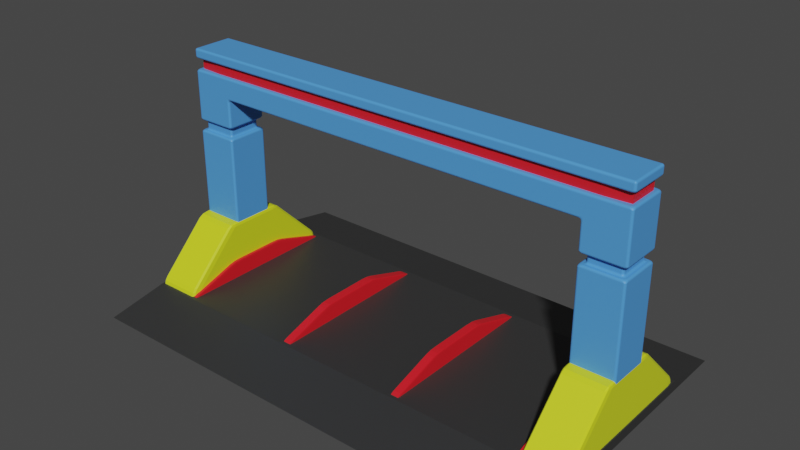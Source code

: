 # Source: loading_overhead.blend  (saved by Blender 2.90.8; exported with 4.5.12 LTS)
import bpy
from mathutils import Matrix  # noqa: F401  (used for matrix-valued properties, if any)

bpy.ops.wm.read_factory_settings(use_empty=True)
scene = bpy.context.scene
scene.name = 'Scene'

# ---- collections
col_collection = bpy.data.collections.new('Collection'); scene.collection.children.link(col_collection)

# ---- materials (node trees are filled in below, after node groups)
mat_material_006 = bpy.data.materials.new('Material.006')
mat_material_006.use_transparent_shadow = False
mat_material_004 = bpy.data.materials.new('Material.004')
mat_material_004.use_transparent_shadow = False
mat_material_003 = bpy.data.materials.new('Material.003')
mat_material_003.use_transparent_shadow = False
mat_material_005 = bpy.data.materials.new('Material.005')
mat_material_005.use_transparent_shadow = False

# ---- material node trees
mat_material_006.use_nodes = True; mat_material_006.node_tree.nodes.clear()
_N = mat_material_006.node_tree.nodes; _L = mat_material_006.node_tree.links
n0 = _N.new('ShaderNodeBsdfPrincipled'); n0.name = 'Principled BSDF'; n0.location = (10, 300)
n0.distribution = 'GGX'
n0.subsurface_method = 'BURLEY'
n0.inputs[0].default_value = (0.08124, 0.3226, 0.8, 1.0)
n0.inputs[3].default_value = 1.45
n0.inputs[27].default_value = (0.0, 0.0, 0.0, 1.0)
n0.inputs[28].default_value = 1.0
n1 = _N.new('ShaderNodeOutputMaterial'); n1.name = 'Material Output'; n1.location = (300, 300)
_L.new(n0.outputs[0], n1.inputs[0])
n1.is_active_output = True
mat_material_004.use_nodes = True; mat_material_004.node_tree.nodes.clear()
_N = mat_material_004.node_tree.nodes; _L = mat_material_004.node_tree.links
n0 = _N.new('ShaderNodeBsdfPrincipled'); n0.name = 'Principled BSDF'; n0.location = (10, 300)
n0.distribution = 'GGX'
n0.subsurface_method = 'BURLEY'
n0.inputs[0].default_value = (0.0331, 0.0331, 0.0331, 1.0)
n0.inputs[3].default_value = 1.45
n0.inputs[27].default_value = (0.0, 0.0, 0.0, 1.0)
n0.inputs[28].default_value = 1.0
n1 = _N.new('ShaderNodeOutputMaterial'); n1.name = 'Material Output'; n1.location = (300, 300)
_L.new(n0.outputs[0], n1.inputs[0])
n1.is_active_output = True
mat_material_003.use_nodes = True; mat_material_003.node_tree.nodes.clear()
_N = mat_material_003.node_tree.nodes; _L = mat_material_003.node_tree.links
n0 = _N.new('ShaderNodeBsdfPrincipled'); n0.name = 'Principled BSDF'; n0.location = (10, 300)
n0.distribution = 'GGX'
n0.subsurface_method = 'BURLEY'
n0.inputs[0].default_value = (0.8, 0.01119, 0.02042, 1.0)
n0.inputs[3].default_value = 1.45
n0.inputs[27].default_value = (0.0, 0.0, 0.0, 1.0)
n0.inputs[28].default_value = 1.0
n1 = _N.new('ShaderNodeOutputMaterial'); n1.name = 'Material Output'; n1.location = (300, 300)
_L.new(n0.outputs[0], n1.inputs[0])
n1.is_active_output = True
mat_material_005.use_nodes = True; mat_material_005.node_tree.nodes.clear()
_N = mat_material_005.node_tree.nodes; _L = mat_material_005.node_tree.links
n0 = _N.new('ShaderNodeBsdfPrincipled'); n0.name = 'Principled BSDF'; n0.location = (10, 300)
n0.distribution = 'GGX'
n0.subsurface_method = 'BURLEY'
n0.inputs[0].default_value = (0.7054, 0.8, 0.01715, 1.0)
n0.inputs[3].default_value = 1.45
n0.inputs[27].default_value = (0.0, 0.0, 0.0, 1.0)
n0.inputs[28].default_value = 1.0
n1 = _N.new('ShaderNodeOutputMaterial'); n1.name = 'Material Output'; n1.location = (300, 300)
_L.new(n0.outputs[0], n1.inputs[0])
n1.is_active_output = True

# ---- world
world_world = bpy.data.worlds.new('World'); scene.world = world_world
world_world.use_nodes = True; world_world.node_tree.nodes.clear()
_N = world_world.node_tree.nodes; _L = world_world.node_tree.links
n0 = _N.new('ShaderNodeOutputWorld'); n0.name = 'World Output'; n0.location = (300, 300)
n1 = _N.new('ShaderNodeBackground'); n1.name = 'Background'; n1.location = (10, 300)
n1.inputs[0].default_value = (0.05088, 0.05088, 0.05088, 1.0)
_L.new(n1.outputs[0], n0.inputs[0])
n0.is_active_output = True
world_world.color = (0.05088, 0.05088, 0.05088)
world_world.use_sun_shadow = False
world_world.sun_shadow_jitter_overblur = 0.0

# ---- meshes
me_cube_003 = bpy.data.meshes.new('Cube.003')
me_cube_003.from_pydata([(-1.0, -1.0, -1.0), (-1.0, -1.0, 10.0), (-1.0, 1.0, -1.0), (-1.0, 1.0, 10.0), (1.0, -1.0, -1.0), (1.0, -1.0, 10.0), (1.0, 1.0, -1.0), (1.0, 1.0, 10.0), (-1.0, -1.0, 7.988), (-1.0, 1.0, 7.988), (1.0, 1.0, 7.988), (1.0, -1.0, 7.988), (19.0, -1.0, 10.0), (19.0, 1.0, 10.0), (19.0, 1.0, 7.988), (19.0, -1.0, 7.988), (21.0, -1.0, 10.0), (21.0, 1.0, 10.0), (21.0, 1.0, 7.988), (21.0, -1.0, 7.988), (19.0, 1.0, -1.012), (19.0, -1.0, -1.012), (21.0, 1.0, -1.012), (21.0, -1.0, -1.012), (21.0, 1.0, 6.65), (19.0, 1.0, 6.65), (21.0, -1.0, 6.65), (19.0, -1.0, 6.65), (21.0, 1.0, 6.204), (21.0, -1.0, 6.204), (19.0, 1.0, 6.204), (19.0, -1.0, 6.204), (20.76, 0.764, 6.65), (19.24, 0.764, 6.65), (20.76, -0.764, 6.65), (19.24, -0.764, 6.65), (20.76, 0.764, 6.204), (20.76, -0.764, 6.204), (19.24, 0.764, 6.204), (19.24, -0.764, 6.204), (-1.0, 1.0, 6.608), (1.0, 1.0, 6.608), (1.0, -1.0, 6.608), (-1.0, -1.0, 6.608), (-1.0, 1.0, 6.131), (1.0, 1.0, 6.131), (1.0, -1.0, 6.131), (-1.0, -1.0, 6.131), (-0.8006, 0.8006, 6.608), (0.8006, 0.8006, 6.608), (0.8006, -0.8006, 6.608), (-0.8006, -0.8006, 6.608), (-0.8006, 0.8006, 6.131), (0.8006, 0.8006, 6.131), (0.8006, -0.8006, 6.131), (-0.8006, -0.8006, 6.131), (-1.0, -1.0, 9.541), (-1.0, 1.0, 9.541), (1.0, 1.0, 9.541), (1.0, -1.0, 9.541), (19.0, 1.0, 9.541), (19.0, -1.0, 9.541), (21.0, 1.0, 9.541), (21.0, -1.0, 9.541), (-1.0, 1.0, 9.03), (1.0, 1.0, 9.03), (1.0, -1.0, 9.03), (19.0, 1.0, 9.03), (19.0, -1.0, 9.03), (21.0, 1.0, 9.03), (21.0, -1.0, 9.03), (-1.0, -1.0, 9.03), (-0.6261, -0.6261, 9.541), (-0.6261, 0.6261, 9.541), (1.0, 0.4712, 9.541), (1.0, -0.4712, 9.541), (19.0, 0.4712, 9.541), (19.0, -0.4712, 9.541), (20.63, 0.6261, 9.541), (20.63, -0.6261, 9.541), (-0.6261, 0.6261, 9.03), (1.0, 0.4712, 9.03), (1.0, -0.4712, 9.03), (19.0, 0.4712, 9.03), (19.0, -0.4712, 9.03), (20.63, 0.6261, 9.03), (20.63, -0.6261, 9.03), (-0.6261, -0.6261, 9.03)], [], [(56, 1, 3, 57), (57, 3, 7, 58), (66, 11, 15, 68), (59, 5, 1, 56), (2, 6, 4, 0), (7, 3, 1, 5), (42, 11, 8, 43), (41, 10, 11, 42), (40, 9, 10, 41), (43, 8, 9, 40), (68, 15, 19, 70), (58, 7, 13, 60), (7, 5, 12, 13), (11, 10, 14, 15), (62, 17, 16, 63), (13, 12, 16, 17), (30, 28, 22, 20), (60, 13, 17, 62), (21, 20, 22, 23), (28, 29, 23, 22), (31, 30, 20, 21), (29, 31, 21, 23), (19, 15, 27, 26), (15, 14, 25, 27), (18, 19, 26, 24), (14, 18, 24, 25), (31, 29, 37, 39), (29, 28, 36, 37), (27, 25, 33, 35), (25, 24, 32, 33), (34, 35, 39, 37), (35, 33, 38, 39), (32, 34, 37, 36), (33, 32, 36, 38), (24, 26, 34, 32), (28, 30, 38, 36), (26, 27, 35, 34), (30, 31, 39, 38), (46, 45, 53, 54), (43, 40, 48, 51), (44, 47, 55, 52), (41, 42, 50, 49), (4, 46, 47, 0), (6, 45, 46, 4), (2, 44, 45, 6), (0, 47, 44, 2), (55, 51, 48, 52), (52, 48, 49, 53), (53, 49, 50, 54), (54, 50, 51, 55), (42, 43, 51, 50), (40, 41, 49, 48), (45, 44, 52, 53), (47, 46, 54, 55), (66, 68, 84, 82), (60, 62, 78, 76), (68, 70, 86, 84), (12, 61, 63, 16), (56, 57, 73, 72), (5, 59, 61, 12), (69, 67, 83, 85), (57, 58, 74, 73), (8, 71, 64, 9), (9, 64, 65, 10), (11, 66, 71, 8), (10, 65, 67, 14), (18, 69, 70, 19), (14, 67, 69, 18), (70, 69, 85, 86), (61, 59, 75, 77), (83, 76, 78, 85), (85, 78, 79, 86), (81, 74, 76, 83), (82, 75, 72, 87), (80, 73, 74, 81), (87, 72, 73, 80), (77, 84, 86, 79), (75, 82, 84, 77), (62, 63, 79, 78), (64, 71, 87, 80), (58, 60, 76, 74), (65, 64, 80, 81), (63, 61, 77, 79), (71, 66, 82, 87), (59, 56, 72, 75), (67, 65, 81, 83)])
_uv = me_cube_003.uv_layers.new(name='UVMap')
_uv.uv.foreach_set('vector', [0.6146, 0.0, 0.625, 0.0, 0.625, 0.25, 0.6146, 0.25, 0.6146, 0.25, 0.625, 0.25, 0.625, 0.5, 0.6146, 0.5, 0.6029, 0.75, 0.5793, 0.75, 0.5793, 0.75, 0.6029, 0.75, 0.6146, 0.75, 0.625, 0.75, 0.625, 1.0, 0.6146, 1.0, 0.125, 0.5, 0.375, 0.5, 0.375, 0.75, 0.125, 0.75, 0.625, 0.5, 0.875, 0.5, 0.875, 0.75, 0.625, 0.75, 0.5479, 0.75, 0.5793, 0.75, 0.5793, 1.0, 0.5479, 1.0, 0.5479, 0.5, 0.5793, 0.5, 0.5793, 0.75, 0.5479, 0.75, 0.5479, 0.25, 0.5793, 0.25, 0.5793, 0.5, 0.5479, 0.5, 0.5479, 0.0, 0.5793, 0.0, 0.5793, 0.25, 0.5479, 0.25, 0.6029, 0.75, 0.5793, 0.75, 0.5793, 0.75, 0.6029, 0.75, 0.6146, 0.5, 0.625, 0.5, 0.625, 0.5, 0.6146, 0.5, 0.625, 0.5, 0.625, 0.75, 0.625, 0.75, 0.625, 0.5, 0.5793, 0.75, 0.5793, 0.5, 0.5793, 0.5, 0.5793, 0.75, 0.6146, 0.5, 0.625, 0.5, 0.625, 0.75, 0.6146, 0.75, 0.625, 0.5, 0.625, 0.75, 0.625, 0.75, 0.625, 0.5, 0.5793, 0.5, 0.5793, 0.5, 0.5793, 0.5, 0.5793, 0.5, 0.6146, 0.5, 0.625, 0.5, 0.625, 0.5, 0.6146, 0.5, 0.5793, 0.75, 0.5793, 0.5, 0.5793, 0.5, 0.5793, 0.75, 0.5793, 0.5, 0.5793, 0.75, 0.5793, 0.75, 0.5793, 0.5, 0.5793, 0.75, 0.5793, 0.5, 0.5793, 0.5, 0.5793, 0.75, 0.5793, 0.75, 0.5793, 0.75, 0.5793, 0.75, 0.5793, 0.75, 0.5793, 0.75, 0.5793, 0.75, 0.5793, 0.75, 0.5793, 0.75, 0.5793, 0.75, 0.5793, 0.5, 0.5793, 0.5, 0.5793, 0.75, 0.5793, 0.5, 0.5793, 0.75, 0.5793, 0.75, 0.5793, 0.5, 0.5793, 0.5, 0.5793, 0.5, 0.5793, 0.5, 0.5793, 0.5, 0.5793, 0.75, 0.5793, 0.75, 0.5793, 0.75, 0.5793, 0.75, 0.5793, 0.75, 0.5793, 0.5, 0.5793, 0.5, 0.5793, 0.75, 0.5793, 0.75, 0.5793, 0.5, 0.5793, 0.5, 0.5793, 0.75, 0.5793, 0.5, 0.5793, 0.5, 0.5793, 0.5, 0.5793, 0.5, 0.5793, 0.75, 0.5793, 0.75, 0.5793, 0.75, 0.5793, 0.75, 0.5793, 0.75, 0.5793, 0.5, 0.5793, 0.5, 0.5793, 0.75, 0.5793, 0.5, 0.5793, 0.75, 0.5793, 0.75, 0.5793, 0.5, 0.5793, 0.5, 0.5793, 0.5, 0.5793, 0.5, 0.5793, 0.5, 0.5793, 0.5, 0.5793, 0.75, 0.5793, 0.75, 0.5793, 0.5, 0.5793, 0.5, 0.5793, 0.5, 0.5793, 0.5, 0.5793, 0.5, 0.5793, 0.75, 0.5793, 0.75, 0.5793, 0.75, 0.5793, 0.75, 0.5793, 0.5, 0.5793, 0.75, 0.5793, 0.75, 0.5793, 0.5, 0.5371, 0.75, 0.5371, 0.5, 0.5371, 0.5, 0.5371, 0.75, 0.5479, 0.0, 0.5479, 0.25, 0.5479, 0.25, 0.5479, 0.0, 0.5371, 0.25, 0.5371, 0.0, 0.5371, 0.0, 0.5371, 0.25, 0.5479, 0.5, 0.5479, 0.75, 0.5479, 0.75, 0.5479, 0.5, 0.375, 0.75, 0.5371, 0.75, 0.5371, 1.0, 0.375, 1.0, 0.375, 0.5, 0.5371, 0.5, 0.5371, 0.75, 0.375, 0.75, 0.375, 0.25, 0.5371, 0.25, 0.5371, 0.5, 0.375, 0.5, 0.375, 0.0, 0.5371, 0.0, 0.5371, 0.25, 0.375, 0.25, 0.5371, 0.0, 0.5479, 0.0, 0.5479, 0.25, 0.5371, 0.25, 0.5371, 0.25, 0.5479, 0.25, 0.5479, 0.5, 0.5371, 0.5, 0.5371, 0.5, 0.5479, 0.5, 0.5479, 0.75, 0.5371, 0.75, 0.5371, 0.75, 0.5479, 0.75, 0.5479, 1.0, 0.5371, 1.0, 0.5479, 0.75, 0.5479, 1.0, 0.5479, 1.0, 0.5479, 0.75, 0.5479, 0.25, 0.5479, 0.5, 0.5479, 0.5, 0.5479, 0.25, 0.5371, 0.5, 0.5371, 0.25, 0.5371, 0.25, 0.5371, 0.5, 0.5371, 1.0, 0.5371, 0.75, 0.5371, 0.75, 0.5371, 1.0, 0.6029, 0.75, 0.6029, 0.75, 0.6029, 0.75, 0.6029, 0.75, 0.6146, 0.5, 0.6146, 0.5, 0.6146, 0.5, 0.6146, 0.5, 0.6029, 0.75, 0.6029, 0.75, 0.6029, 0.75, 0.6029, 0.75, 0.625, 0.75, 0.6146, 0.75, 0.6146, 0.75, 0.625, 0.75, 0.6146, 0.0, 0.6146, 0.25, 0.6146, 0.25, 0.6146, 0.0, 0.625, 0.75, 0.6146, 0.75, 0.6146, 0.75, 0.625, 0.75, 0.6029, 0.5, 0.6029, 0.5, 0.6029, 0.5, 0.6029, 0.5, 0.6146, 0.25, 0.6146, 0.5, 0.6146, 0.5, 0.6146, 0.25, 0.5793, 0.0, 0.6029, 0.0, 0.6029, 0.25, 0.5793, 0.25, 0.5793, 0.25, 0.6029, 0.25, 0.6029, 0.5, 0.5793, 0.5, 0.5793, 0.75, 0.6029, 0.75, 0.6029, 1.0, 0.5793, 1.0, 0.5793, 0.5, 0.6029, 0.5, 0.6029, 0.5, 0.5793, 0.5, 0.5793, 0.5, 0.6029, 0.5, 0.6029, 0.75, 0.5793, 0.75, 0.5793, 0.5, 0.6029, 0.5, 0.6029, 0.5, 0.5793, 0.5, 0.6029, 0.75, 0.6029, 0.5, 0.6029, 0.5, 0.6029, 0.75, 0.6146, 0.75, 0.6146, 0.75, 0.6146, 0.75, 0.6146, 0.75, 0.6029, 0.5, 0.6146, 0.5, 0.6146, 0.5, 0.6029, 0.5, 0.6029, 0.5, 0.6146, 0.5, 0.6146, 0.75, 0.6029, 0.75, 0.6029, 0.5, 0.6146, 0.5, 0.6146, 0.5, 0.6029, 0.5, 0.6029, 0.75, 0.6146, 0.75, 0.6146, 1.0, 0.6029, 1.0, 0.6029, 0.25, 0.6146, 0.25, 0.6146, 0.5, 0.6029, 0.5, 0.6029, 0.0, 0.6146, 0.0, 0.6146, 0.25, 0.6029, 0.25, 0.6146, 0.75, 0.6029, 0.75, 0.6029, 0.75, 0.6146, 0.75, 0.6146, 0.75, 0.6029, 0.75, 0.6029, 0.75, 0.6146, 0.75, 0.6146, 0.5, 0.6146, 0.75, 0.6146, 0.75, 0.6146, 0.5, 0.6029, 0.25, 0.6029, 0.0, 0.6029, 0.0, 0.6029, 0.25, 0.6146, 0.5, 0.6146, 0.5, 0.6146, 0.5, 0.6146, 0.5, 0.6029, 0.5, 0.6029, 0.25, 0.6029, 0.25, 0.6029, 0.5, 0.6146, 0.75, 0.6146, 0.75, 0.6146, 0.75, 0.6146, 0.75, 0.6029, 1.0, 0.6029, 0.75, 0.6029, 0.75, 0.6029, 1.0, 0.6146, 0.75, 0.6146, 1.0, 0.6146, 1.0, 0.6146, 0.75, 0.6029, 0.5, 0.6029, 0.5, 0.6029, 0.5, 0.6029, 0.5])
me_cube_003.materials.append(mat_material_006)
me_cube_003.use_remesh_fix_poles = True
me_cube_003.use_remesh_preserve_attributes = False
me_cube_003.use_mirror_vertex_groups = False
me_cube_003.update()
me_cube_004 = bpy.data.meshes.new('Cube.004')
me_cube_004.from_pydata([(-11.0, -4.0, 0.0), (-11.0, -4.0, 0.5), (-11.0, 4.0, 0.0), (-11.0, 4.0, 0.5), (11.0, -4.0, 0.0), (11.0, -4.0, 0.5), (11.0, 4.0, 0.0), (11.0, 4.0, 0.5), (-11.0, -6.961, 0.0), (-11.0, -4.119, 0.5), (11.0, -6.961, 0.0), (11.0, -4.119, 0.5), (-11.0, 6.961, 0.0), (-11.0, 4.119, 0.5), (11.0, 6.961, 0.0), (11.0, 4.119, 0.5)], [], [(0, 1, 3, 2), (3, 7, 15, 13), (6, 7, 5, 4), (5, 1, 9, 11), (2, 6, 4, 0), (7, 3, 1, 5), (10, 11, 9, 8), (4, 5, 11, 10), (1, 0, 8, 9), (0, 4, 10, 8), (12, 13, 15, 14), (2, 3, 13, 12), (7, 6, 14, 15), (6, 2, 12, 14)])
_uv = me_cube_004.uv_layers.new(name='UVMap')
_uv.uv.foreach_set('vector', [0.375, 0.0, 0.625, 0.0, 0.625, 0.25, 0.375, 0.25, 0.875, 0.5, 0.625, 0.5, 0.625, 0.5, 0.875, 0.5, 0.375, 0.5, 0.625, 0.5, 0.625, 0.75, 0.375, 0.75, 0.625, 0.75, 0.875, 0.75, 0.875, 0.75, 0.625, 0.75, 0.125, 0.5, 0.375, 0.5, 0.375, 0.75, 0.125, 0.75, 0.625, 0.5, 0.875, 0.5, 0.875, 0.75, 0.625, 0.75, 0.375, 0.75, 0.625, 0.75, 0.625, 1.0, 0.375, 1.0, 0.375, 0.75, 0.625, 0.75, 0.625, 0.75, 0.375, 0.75, 0.625, 0.0, 0.375, 0.0, 0.375, 0.0, 0.625, 0.0, 0.125, 0.75, 0.375, 0.75, 0.375, 0.75, 0.125, 0.75, 0.375, 0.25, 0.625, 0.25, 0.625, 0.5, 0.375, 0.5, 0.375, 0.25, 0.625, 0.25, 0.625, 0.25, 0.375, 0.25, 0.625, 0.5, 0.375, 0.5, 0.375, 0.5, 0.625, 0.5, 0.375, 0.5, 0.125, 0.5, 0.125, 0.5, 0.375, 0.5])
me_cube_004.materials.append(mat_material_004)
me_cube_004.use_remesh_fix_poles = True
me_cube_004.use_remesh_preserve_attributes = False
me_cube_004.use_mirror_vertex_groups = False
me_cube_004.update()
me_cube_005 = bpy.data.meshes.new('Cube.005')
me_cube_005.from_pydata([(-1.0, -1.0, 1.49e-08), (-1.0, -0.363, 1.0), (-1.0, 1.0, 1.49e-08), (-1.0, 0.363, 1.0), (1.0, -1.0, 1.49e-08), (1.0, -0.363, 1.0), (1.0, 1.0, 1.49e-08), (1.0, 0.363, 1.0), (-1.0, -1.0, 0.1905), (-1.0, 1.0, 0.1905), (1.0, 1.0, 0.1905), (1.0, -1.0, 0.1905)], [], [(8, 1, 3, 9), (9, 3, 7, 10), (10, 7, 5, 11), (11, 5, 1, 8), (2, 6, 4, 0), (7, 3, 1, 5), (4, 11, 8, 0), (6, 10, 11, 4), (2, 9, 10, 6), (0, 8, 9, 2)])
_uv = me_cube_005.uv_layers.new(name='UVMap')
_uv.uv.foreach_set('vector', [0.4226, 0.0, 0.625, 0.0, 0.625, 0.25, 0.4226, 0.25, 0.4226, 0.25, 0.625, 0.25, 0.625, 0.5, 0.4226, 0.5, 0.4226, 0.5, 0.625, 0.5, 0.625, 0.75, 0.4226, 0.75, 0.4226, 0.75, 0.625, 0.75, 0.625, 1.0, 0.4226, 1.0, 0.125, 0.5, 0.375, 0.5, 0.375, 0.75, 0.125, 0.75, 0.625, 0.5, 0.875, 0.5, 0.875, 0.75, 0.625, 0.75, 0.375, 0.75, 0.4226, 0.75, 0.4226, 1.0, 0.375, 1.0, 0.375, 0.5, 0.4226, 0.5, 0.4226, 0.75, 0.375, 0.75, 0.375, 0.25, 0.4226, 0.25, 0.4226, 0.5, 0.375, 0.5, 0.375, 0.0, 0.4226, 0.0, 0.4226, 0.25, 0.375, 0.25])
me_cube_005.materials.append(mat_material_003)
me_cube_005.use_remesh_fix_poles = True
me_cube_005.use_remesh_preserve_attributes = False
me_cube_005.use_mirror_vertex_groups = False
me_cube_005.update()
me_cube_006 = bpy.data.meshes.new('Cube.006')
me_cube_006.from_pydata([(-1.0, -1.0, 1.49e-08), (-1.0, -0.363, 1.0), (-1.0, 1.0, 1.49e-08), (-1.0, 0.363, 1.0), (1.0, -1.0, 1.49e-08), (1.0, -0.363, 1.0), (1.0, 1.0, 1.49e-08), (1.0, 0.363, 1.0), (-1.0, -1.0, 0.1905), (-1.0, 1.0, 0.1905), (1.0, 1.0, 0.1905), (1.0, -1.0, 0.1905)], [], [(8, 1, 3, 9), (9, 3, 7, 10), (10, 7, 5, 11), (11, 5, 1, 8), (2, 6, 4, 0), (7, 3, 1, 5), (4, 11, 8, 0), (6, 10, 11, 4), (2, 9, 10, 6), (0, 8, 9, 2)])
_uv = me_cube_006.uv_layers.new(name='UVMap')
_uv.uv.foreach_set('vector', [0.4226, 0.0, 0.625, 0.0, 0.625, 0.25, 0.4226, 0.25, 0.4226, 0.25, 0.625, 0.25, 0.625, 0.5, 0.4226, 0.5, 0.4226, 0.5, 0.625, 0.5, 0.625, 0.75, 0.4226, 0.75, 0.4226, 0.75, 0.625, 0.75, 0.625, 1.0, 0.4226, 1.0, 0.125, 0.5, 0.375, 0.5, 0.375, 0.75, 0.125, 0.75, 0.625, 0.5, 0.875, 0.5, 0.875, 0.75, 0.625, 0.75, 0.375, 0.75, 0.4226, 0.75, 0.4226, 1.0, 0.375, 1.0, 0.375, 0.5, 0.4226, 0.5, 0.4226, 0.75, 0.375, 0.75, 0.375, 0.25, 0.4226, 0.25, 0.4226, 0.5, 0.375, 0.5, 0.375, 0.0, 0.4226, 0.0, 0.4226, 0.25, 0.375, 0.25])
me_cube_006.materials.append(mat_material_003)
me_cube_006.use_remesh_fix_poles = True
me_cube_006.use_remesh_preserve_attributes = False
me_cube_006.use_mirror_vertex_groups = False
me_cube_006.update()
me_cube_007 = bpy.data.meshes.new('Cube.007')
me_cube_007.from_pydata([(-1.0, -1.0, 1.49e-08), (-1.0, -0.363, 1.0), (-1.0, 1.0, 1.49e-08), (-1.0, 0.363, 1.0), (1.0, -1.0, 1.49e-08), (1.0, -0.363, 1.0), (1.0, 1.0, 1.49e-08), (1.0, 0.363, 1.0), (-1.0, -1.0, 0.1905), (-1.0, 1.0, 0.1905), (1.0, 1.0, 0.1905), (1.0, -1.0, 0.1905)], [], [(8, 1, 3, 9), (9, 3, 7, 10), (10, 7, 5, 11), (11, 5, 1, 8), (2, 6, 4, 0), (7, 3, 1, 5), (4, 11, 8, 0), (6, 10, 11, 4), (2, 9, 10, 6), (0, 8, 9, 2)])
_uv = me_cube_007.uv_layers.new(name='UVMap')
_uv.uv.foreach_set('vector', [0.4226, 0.0, 0.625, 0.0, 0.625, 0.25, 0.4226, 0.25, 0.4226, 0.25, 0.625, 0.25, 0.625, 0.5, 0.4226, 0.5, 0.4226, 0.5, 0.625, 0.5, 0.625, 0.75, 0.4226, 0.75, 0.4226, 0.75, 0.625, 0.75, 0.625, 1.0, 0.4226, 1.0, 0.125, 0.5, 0.375, 0.5, 0.375, 0.75, 0.125, 0.75, 0.625, 0.5, 0.875, 0.5, 0.875, 0.75, 0.625, 0.75, 0.375, 0.75, 0.4226, 0.75, 0.4226, 1.0, 0.375, 1.0, 0.375, 0.5, 0.4226, 0.5, 0.4226, 0.75, 0.375, 0.75, 0.375, 0.25, 0.4226, 0.25, 0.4226, 0.5, 0.375, 0.5, 0.375, 0.0, 0.4226, 0.0, 0.4226, 0.25, 0.375, 0.25])
me_cube_007.materials.append(mat_material_003)
me_cube_007.use_remesh_fix_poles = True
me_cube_007.use_remesh_preserve_attributes = False
me_cube_007.use_mirror_vertex_groups = False
me_cube_007.update()
me_cube_008 = bpy.data.meshes.new('Cube.008')
me_cube_008.from_pydata([(-1.0, -1.0, 1.49e-08), (-1.0, -0.363, 1.0), (-1.0, 1.0, 1.49e-08), (-1.0, 0.363, 1.0), (1.0, -1.0, 1.49e-08), (1.0, -0.363, 1.0), (1.0, 1.0, 1.49e-08), (1.0, 0.363, 1.0), (-1.0, -1.0, 0.1905), (-1.0, 1.0, 0.1905), (1.0, 1.0, 0.1905), (1.0, -1.0, 0.1905)], [], [(8, 1, 3, 9), (9, 3, 7, 10), (10, 7, 5, 11), (11, 5, 1, 8), (2, 6, 4, 0), (7, 3, 1, 5), (4, 11, 8, 0), (6, 10, 11, 4), (2, 9, 10, 6), (0, 8, 9, 2)])
_uv = me_cube_008.uv_layers.new(name='UVMap')
_uv.uv.foreach_set('vector', [0.4226, 0.0, 0.625, 0.0, 0.625, 0.25, 0.4226, 0.25, 0.4226, 0.25, 0.625, 0.25, 0.625, 0.5, 0.4226, 0.5, 0.4226, 0.5, 0.625, 0.5, 0.625, 0.75, 0.4226, 0.75, 0.4226, 0.75, 0.625, 0.75, 0.625, 1.0, 0.4226, 1.0, 0.125, 0.5, 0.375, 0.5, 0.375, 0.75, 0.125, 0.75, 0.625, 0.5, 0.875, 0.5, 0.875, 0.75, 0.625, 0.75, 0.375, 0.75, 0.4226, 0.75, 0.4226, 1.0, 0.375, 1.0, 0.375, 0.5, 0.4226, 0.5, 0.4226, 0.75, 0.375, 0.75, 0.375, 0.25, 0.4226, 0.25, 0.4226, 0.5, 0.375, 0.5, 0.375, 0.0, 0.4226, 0.0, 0.4226, 0.25, 0.375, 0.25])
me_cube_008.materials.append(mat_material_003)
me_cube_008.use_remesh_fix_poles = True
me_cube_008.use_remesh_preserve_attributes = False
me_cube_008.use_mirror_vertex_groups = False
me_cube_008.update()
me_cube_009 = bpy.data.meshes.new('Cube.009')
me_cube_009.from_pydata([(-1.0, -1.0, 1.49e-08), (-1.0, -0.363, 1.618), (-1.0, 1.0, 1.49e-08), (-1.0, 0.363, 1.618), (1.0, -1.0, 1.49e-08), (1.0, -0.363, 1.618), (1.0, 1.0, 1.49e-08), (1.0, 0.363, 1.618), (-1.0, -1.0, 0.1905), (-1.0, 1.0, 0.1905), (1.0, 1.0, 0.1905), (1.0, -1.0, 0.1905)], [], [(8, 1, 3, 9), (9, 3, 7, 10), (10, 7, 5, 11), (11, 5, 1, 8), (2, 6, 4, 0), (7, 3, 1, 5), (4, 11, 8, 0), (6, 10, 11, 4), (2, 9, 10, 6), (0, 8, 9, 2)])
_uv = me_cube_009.uv_layers.new(name='UVMap')
_uv.uv.foreach_set('vector', [0.4226, 0.0, 0.625, 0.0, 0.625, 0.25, 0.4226, 0.25, 0.4226, 0.25, 0.625, 0.25, 0.625, 0.5, 0.4226, 0.5, 0.4226, 0.5, 0.625, 0.5, 0.625, 0.75, 0.4226, 0.75, 0.4226, 0.75, 0.625, 0.75, 0.625, 1.0, 0.4226, 1.0, 0.125, 0.5, 0.375, 0.5, 0.375, 0.75, 0.125, 0.75, 0.625, 0.5, 0.875, 0.5, 0.875, 0.75, 0.625, 0.75, 0.375, 0.75, 0.4226, 0.75, 0.4226, 1.0, 0.375, 1.0, 0.375, 0.5, 0.4226, 0.5, 0.4226, 0.75, 0.375, 0.75, 0.375, 0.25, 0.4226, 0.25, 0.4226, 0.5, 0.375, 0.5, 0.375, 0.0, 0.4226, 0.0, 0.4226, 0.25, 0.375, 0.25])
me_cube_009.materials.append(mat_material_005)
me_cube_009.use_remesh_fix_poles = True
me_cube_009.use_remesh_preserve_attributes = False
me_cube_009.use_mirror_vertex_groups = False
me_cube_009.update()
me_cube_010 = bpy.data.meshes.new('Cube.010')
me_cube_010.from_pydata([(-1.0, -1.0, 1.49e-08), (-1.0, -0.363, 1.618), (-1.0, 1.0, 1.49e-08), (-1.0, 0.363, 1.618), (1.0, -1.0, 1.49e-08), (1.0, -0.363, 1.618), (1.0, 1.0, 1.49e-08), (1.0, 0.363, 1.618), (-1.0, -1.0, 0.1905), (-1.0, 1.0, 0.1905), (1.0, 1.0, 0.1905), (1.0, -1.0, 0.1905)], [], [(8, 1, 3, 9), (9, 3, 7, 10), (10, 7, 5, 11), (11, 5, 1, 8), (2, 6, 4, 0), (7, 3, 1, 5), (4, 11, 8, 0), (6, 10, 11, 4), (2, 9, 10, 6), (0, 8, 9, 2)])
_uv = me_cube_010.uv_layers.new(name='UVMap')
_uv.uv.foreach_set('vector', [0.4226, 0.0, 0.625, 0.0, 0.625, 0.25, 0.4226, 0.25, 0.4226, 0.25, 0.625, 0.25, 0.625, 0.5, 0.4226, 0.5, 0.4226, 0.5, 0.625, 0.5, 0.625, 0.75, 0.4226, 0.75, 0.4226, 0.75, 0.625, 0.75, 0.625, 1.0, 0.4226, 1.0, 0.125, 0.5, 0.375, 0.5, 0.375, 0.75, 0.125, 0.75, 0.625, 0.5, 0.875, 0.5, 0.875, 0.75, 0.625, 0.75, 0.375, 0.75, 0.4226, 0.75, 0.4226, 1.0, 0.375, 1.0, 0.375, 0.5, 0.4226, 0.5, 0.4226, 0.75, 0.375, 0.75, 0.375, 0.25, 0.4226, 0.25, 0.4226, 0.5, 0.375, 0.5, 0.375, 0.0, 0.4226, 0.0, 0.4226, 0.25, 0.375, 0.25])
me_cube_010.materials.append(mat_material_005)
me_cube_010.use_remesh_fix_poles = True
me_cube_010.use_remesh_preserve_attributes = False
me_cube_010.use_mirror_vertex_groups = False
me_cube_010.update()
me_cube_011 = bpy.data.meshes.new('Cube.011')
me_cube_011.from_pydata([(-1.0, -1.0, -1.0), (-1.0, -1.0, 1.0), (-1.0, 1.0, -1.0), (-1.0, 1.0, 1.0), (1.0, -1.0, -1.0), (1.0, -1.0, 1.0), (1.0, 1.0, -1.0), (1.0, 1.0, 1.0)], [], [(0, 1, 3, 2), (2, 3, 7, 6), (6, 7, 5, 4), (4, 5, 1, 0), (2, 6, 4, 0), (7, 3, 1, 5)])
_uv = me_cube_011.uv_layers.new(name='UVMap')
_uv.uv.foreach_set('vector', [0.375, 0.0, 0.625, 0.0, 0.625, 0.25, 0.375, 0.25, 0.375, 0.25, 0.625, 0.25, 0.625, 0.5, 0.375, 0.5, 0.375, 0.5, 0.625, 0.5, 0.625, 0.75, 0.375, 0.75, 0.375, 0.75, 0.625, 0.75, 0.625, 1.0, 0.375, 1.0, 0.125, 0.5, 0.375, 0.5, 0.375, 0.75, 0.125, 0.75, 0.625, 0.5, 0.875, 0.5, 0.875, 0.75, 0.625, 0.75])
me_cube_011.materials.append(mat_material_003)
me_cube_011.use_remesh_fix_poles = True
me_cube_011.use_remesh_preserve_attributes = False
me_cube_011.use_mirror_vertex_groups = False
me_cube_011.update()

# ---- objects
ob_overhead = bpy.data.objects.new('overhead', me_cube_003)
ob_base = bpy.data.objects.new('base', me_cube_004)
ob_rail_001 = bpy.data.objects.new('rail.001', me_cube_005)
ob_rail = bpy.data.objects.new('rail', me_cube_006)
ob_rail_002 = bpy.data.objects.new('rail.002', me_cube_007)
ob_rail_003 = bpy.data.objects.new('rail.003', me_cube_008)
ob_side_piece = bpy.data.objects.new('side piece', me_cube_009)
ob_side_piece_001 = bpy.data.objects.new('side piece.001', me_cube_010)
ob_cube = bpy.data.objects.new('Cube', me_cube_011)

# ---- transforms, parenting, visibility, modifiers, constraints
ob_overhead.location = (-10.0, 0.0, 1.178)
ob_overhead.lineart.crease_threshold = 0.0
_m = ob_overhead.modifiers.new('Bevel', 'BEVEL')
_m.width = 0.25
_m.width_pct = 0.25
_m.segments = 5
_m.limit_method = 'NONE'
ob_base.location = (0.0, 0.0, 0.0)
ob_base.scale = (1.005, 1.0, 1.0)
ob_base.lineart.crease_threshold = 0.0
ob_rail_001.location = (-3.0, 0.0, 0.3266)
ob_rail_001.scale = (0.2, 4.0, 1.0)
ob_rail_001.lineart.crease_threshold = 0.0
_m = ob_rail_001.modifiers.new('Bevel', 'BEVEL')
_m.width = 0.2
_m.width_pct = 0.2
_m.segments = 2
_m.limit_method = 'NONE'
ob_rail.location = (3.0, 0.0, 0.3266)
ob_rail.scale = (0.2, 4.0, 1.0)
ob_rail.lineart.crease_threshold = 0.0
_m = ob_rail.modifiers.new('Bevel', 'BEVEL')
_m.width = 0.2
_m.width_pct = 0.2
_m.segments = 2
_m.limit_method = 'NONE'
ob_rail_002.location = (9.0, 0.0, 0.3266)
ob_rail_002.scale = (0.2, 4.0, 1.0)
ob_rail_002.lineart.crease_threshold = 0.0
_m = ob_rail_002.modifiers.new('Bevel', 'BEVEL')
_m.width = 0.2
_m.width_pct = 0.2
_m.segments = 2
_m.limit_method = 'NONE'
ob_rail_003.location = (-9.0, 0.0, 0.3266)
ob_rail_003.scale = (0.2, 4.0, 1.0)
ob_rail_003.lineart.crease_threshold = 0.0
_m = ob_rail_003.modifiers.new('Bevel', 'BEVEL')
_m.width = 0.2
_m.width_pct = 0.2
_m.segments = 2
_m.limit_method = 'NONE'
ob_side_piece.location = (9.993, 0.0, 0.3266)
ob_side_piece.scale = (1.011, 4.0, 1.773)
ob_side_piece.lineart.crease_threshold = 0.0
_m = ob_side_piece.modifiers.new('Bevel', 'BEVEL')
_m.width = 0.2
_m.width_pct = 0.2
_m.segments = 2
_m.limit_method = 'NONE'
ob_side_piece_001.location = (-10.0, 0.0, 0.3266)
ob_side_piece_001.scale = (1.05, 4.0, 1.773)
ob_side_piece_001.lineart.crease_threshold = 0.0
_m = ob_side_piece_001.modifiers.new('Bevel', 'BEVEL')
_m.width = 0.2
_m.width_pct = 0.2
_m.segments = 2
_m.limit_method = 'NONE'
ob_cube.location = (0.0, 0.0, 10.43)
ob_cube.scale = (10.81, 0.799, 0.4337)
ob_cube.lineart.crease_threshold = 0.0
_m = ob_cube.modifiers.new('Bevel', 'BEVEL')
_m.limit_method = 'NONE'

# ---- collection membership
col_collection.objects.link(ob_overhead)
col_collection.objects.link(ob_base)
col_collection.objects.link(ob_rail_001)
col_collection.objects.link(ob_rail)
col_collection.objects.link(ob_rail_002)
col_collection.objects.link(ob_rail_003)
col_collection.objects.link(ob_side_piece)
col_collection.objects.link(ob_side_piece_001)
col_collection.objects.link(ob_cube)

# ---- scene / render settings (as saved in the file)
scene.frame_start = 1; scene.frame_end = 250; scene.frame_set(1)
scene.render.engine = 'BLENDER_EEVEE_NEXT'
scene.cycles.use_denoising = False
scene.cycles.samples = 128
scene.cycles.sampling_pattern = 'TABULATED_SOBOL'
scene.cycles.use_adaptive_sampling = False
scene.cycles.use_light_tree = False
scene.view_settings.view_transform = 'Filmic'
bpy.context.view_layer.update()

# ---- added for rendering (the .blend has no active camera and no usable light): camera, sun
cam_auto = bpy.data.cameras.new('AutoCamera')
cam_auto.lens = 50.0
cam_auto.sensor_width = 36.0
cam_auto.clip_end = 1000.0
ob_auto_camera = bpy.data.objects.new('AutoCamera', cam_auto)
scene.collection.objects.link(ob_auto_camera)
ob_auto_camera.location = (26.2954, -31.5545, 26.6252)
ob_auto_camera.rotation_euler = (1.09748, -7.21219e-08, 0.694738)
scene.camera = ob_auto_camera
light_auto_sun = bpy.data.lights.new('AutoSun', 'SUN')
light_auto_sun.energy = 3.0
light_auto_sun.angle = 0.0523599
ob_auto_sun = bpy.data.objects.new('AutoSun', light_auto_sun)
scene.collection.objects.link(ob_auto_sun)
ob_auto_sun.rotation_euler = (0.872665, 0.174533, 0.523599)
bpy.context.view_layer.update()
